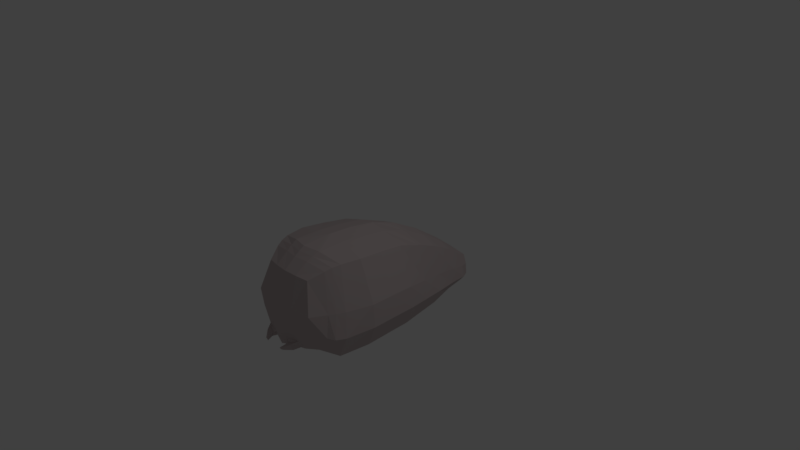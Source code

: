 # Source: maggot2s.blend  (saved by Blender 2.79.0; exported with 4.5.12 LTS)
import bpy
from mathutils import Matrix  # noqa: F401  (used for matrix-valued properties, if any)

bpy.ops.wm.read_factory_settings(use_empty=True)
scene = bpy.context.scene
scene.name = 'Scene'

# ---- collections
col_collection_1 = bpy.data.collections.new('Collection 1'); scene.collection.children.link(col_collection_1)

# ---- materials (node trees are filled in below, after node groups)
mat_black = bpy.data.materials.new('black')
mat_black.alpha_threshold = 0.0
mat_black.use_transparent_shadow = False
mat_black.diffuse_color = (0.1329, 0.1149, 0.1149, 1.0)
mat_black.specular_color = (0.2079, 0.1894, 0.1397)
mat_black.roughness = 0.5
mat_black.specular_intensity = 0.5105
mat_lyellow = bpy.data.materials.new('Lyellow')
mat_lyellow.alpha_threshold = 0.0
mat_lyellow.use_transparent_shadow = False
mat_lyellow.diffuse_color = (0.9258, 0.8242, 0.505, 1.0)
mat_lyellow.specular_color = (0.5137, 0.5277, 0.314)
mat_lyellow.roughness = 0.5
mat_lyellow.specular_intensity = 0.03158
mat_white_001 = bpy.data.materials.new('white.001')
mat_white_001.alpha_threshold = 0.0
mat_white_001.use_transparent_shadow = False
mat_white_001.diffuse_color = (0.5596, 0.4796, 0.4796, 1.0)
mat_white_001.specular_color = (0.2079, 0.1817, 0.1393)
mat_white_001.roughness = 0.5
mat_white_001.specular_intensity = 0.5105

# ---- material node trees

# ---- world
world_world = bpy.data.worlds.new('World'); scene.world = world_world
world_world.color = (0.05088, 0.05088, 0.05088)
world_world.use_sun_shadow = False
world_world.sun_shadow_jitter_overblur = 0.0
world_world.cycles.sampling_method = 'MANUAL'

# ---- cameras
cam_camera = bpy.data.cameras.new('Camera')
cam_camera.clip_end = 100.0
cam_camera.lens = 35.0
cam_camera.sensor_width = 32.0
cam_camera.sensor_height = 18.0
cam_camera.ortho_scale = 7.314
cam_camera.dof.focus_distance = 0.0
cam_camera.dof.aperture_fstop = 128.0

# ---- lights
light_lamp = bpy.data.lights.new('Lamp', 'POINT')
light_lamp.transmission_factor = 0.0
light_lamp.cutoff_distance = 30.0
light_lamp.energy = 100.0
light_lamp.shadow_buffer_clip_start = 1.001
light_lamp.shadow_soft_size = 0.1
light_lamp.shadow_maximum_resolution = 0.006
light_lamp.use_absolute_resolution = True

# ---- meshes
me_sphere_001 = bpy.data.meshes.new('Sphere.001')
me_sphere_001.from_pydata([(0.1223, 0.2714, 0.2688), (0.2018, 0.2651, 0.1709), (0.2269, 0.244, 0.01997), (0.1727, 0.2435, 0.3681), (0.2836, 0.2386, 0.2204), (0.3013, 0.2299, 0.02619), (0.4528, -0.1814, 1.188), (0.516, -0.1497, 1.236), (0.6825, -0.163, 0.6907), (0.6112, -0.171, 0.0605), (0.563, -0.106, 1.234), (0.7783, -0.106, 0.6907), (0.6787, -0.106, 0.07908), (0.5201, 0.006272, 1.146), (0.6358, 0.006272, 0.07144), (0.7177, 0.006272, 0.6429), (0.3743, 0.1286, 0.816), (0.4618, 0.0662, 0.9998), (0.4931, 0.1124, 0.04026), (0.5644, 0.05813, 0.05585), (0.5093, 0.1211, 0.4567), (0.6135, 0.06263, 0.5498), (0.5467, -0.05066, 1.197), (0.6617, -0.05066, 0.08059), (0.7542, -0.05066, 0.673), (0.3551, -0.2116, 1.097), (0.4741, -0.2281, 0.6907), (0.2838, -0.2314, 0.283), (0.5862, -0.1943, 0.6907), (0.3052, -0.2225, 0.198), (0.2504, -0.1805, 0.01014), (0.2177, -0.1639, 1.327), (0.1213, -0.2387, 0.2595), (0.1969, -0.2359, 0.6907), (0.1808, -0.2176, 1.109), (0.1509, -0.2302, 0.1678), (0.1898, -0.1899, 1.239), (0.2316, -0.2456, 0.2466), (0.2607, -0.2433, 0.1793), (0.1506, -0.2406, 0.2299), (0.1742, -0.2417, 0.1663), (0.1651, -0.2577, 0.1931), (0.1687, -0.2554, 0.1712), (0.1254, -0.2595, 0.1944), (0.132, -0.2573, 0.1681), (0.2504, 0.2589, 0.05094), (0.3396, 0.235, 0.08346), (0.7304, -0.1694, 0.3632), (0.8054, -0.106, 0.383), (0.7536, 0.006272, 0.3553), (0.5781, 0.1168, 0.2466), (0.6658, 0.06086, 0.3009), (0.7842, -0.05066, 0.3749), (0.4052, -0.2297, 0.4876), (0.6017, -0.2009, 0.392), (0.1687, -0.2399, 0.4806), (0.6343, -0.181, 0.6907), (0.4846, -0.167, 1.22), (0.4124, -0.1982, 0.1302), (0.1975, -0.2055, 0.06015), (0.2038, -0.1769, 1.283), (0.6783, -0.19, 0.3714), (0.2557, 0.1959, 0.5758), (0.3756, 0.1783, 0.04488), (0.3883, 0.1887, 0.3369), (0.436, 0.1835, 0.1571), (0.07276, 0.2447, 0.3997), (0.2209, -0.106, 1.323), (0.2191, 0.006272, 1.241), (0.1577, 0.1297, 0.9047), (0.1945, 0.06678, 1.103), (0.2303, -0.05066, 1.293), (0.1077, 0.1972, 0.6375), (0.1152, 0.2255, 0.01052), (0.2595, -0.106, 0.02125), (0.2431, 0.006242, 0.01829), (0.1885, 0.108, 0.007936), (0.2158, 0.0559, 0.01369), (0.253, -0.05068, 0.02237), (0.1436, 0.1736, 0.007094), (-0.1223, 0.2714, 0.2688), (-0.2018, 0.2651, 0.1709), (-0.2269, 0.244, 0.01997), (-0.1727, 0.2435, 0.3681), (-0.2836, 0.2386, 0.2204), (-0.3013, 0.2299, 0.02619), (-0.4528, -0.1814, 1.188), (-0.516, -0.1497, 1.236), (-0.6825, -0.163, 0.6907), (-0.6112, -0.171, 0.0605), (-0.563, -0.106, 1.234), (-0.7783, -0.106, 0.6907), (-0.6787, -0.106, 0.07908), (-0.5201, 0.006272, 1.146), (-0.6358, 0.006272, 0.07144), (-0.7177, 0.006272, 0.6429), (-0.3743, 0.1286, 0.816), (-0.4618, 0.0662, 0.9998), (-0.4931, 0.1124, 0.04026), (-0.5644, 0.05813, 0.05585), (-0.5093, 0.1211, 0.4567), (-0.6135, 0.06263, 0.5498), (-0.5467, -0.05066, 1.197), (-0.6617, -0.05066, 0.08059), (-0.7542, -0.05066, 0.673), (-0.3551, -0.2116, 1.097), (-0.4741, -0.2281, 0.6907), (-0.2838, -0.2314, 0.283), (-0.5862, -0.1943, 0.6907), (-0.3052, -0.2225, 0.198), (-0.2504, -0.1805, 0.01014), (-0.2177, -0.1639, 1.327), (-0.1213, -0.2387, 0.2595), (-0.1969, -0.2359, 0.6907), (-0.1808, -0.2176, 1.109), (-0.1509, -0.2302, 0.1678), (-0.1898, -0.1899, 1.239), (-0.2316, -0.2456, 0.2466), (-0.2607, -0.2433, 0.1793), (-0.1506, -0.2406, 0.2299), (-0.1742, -0.2417, 0.1663), (-0.1651, -0.2577, 0.1931), (-0.1687, -0.2554, 0.1712), (-0.1254, -0.2595, 0.1944), (-0.132, -0.2573, 0.1681), (-0.2504, 0.2589, 0.05094), (-0.3396, 0.235, 0.08346), (-0.7304, -0.1694, 0.3632), (-0.8054, -0.106, 0.383), (-0.7536, 0.006272, 0.3553), (-0.5781, 0.1168, 0.2466), (-0.6658, 0.06086, 0.3009), (-0.7842, -0.05066, 0.3749), (-0.4052, -0.2297, 0.4876), (-0.6017, -0.2009, 0.392), (-0.1687, -0.2399, 0.4806), (-0.6343, -0.181, 0.6907), (-0.4846, -0.167, 1.22), (-0.4124, -0.1982, 0.1302), (-0.1975, -0.2055, 0.06015), (-0.2038, -0.1769, 1.283), (-0.6783, -0.19, 0.3714), (-0.2557, 0.1959, 0.5758), (-0.3756, 0.1783, 0.04488), (-0.3883, 0.1887, 0.3369), (-0.436, 0.1835, 0.1571), (0.0, 0.2228, 0.01204), (0.0, 0.2795, 0.2246), (0.0, 0.2861, 0.1072), (0.0, 0.2516, 0.02588), (0.0, 0.2456, 0.4228), (0.0, -0.1061, -0.003322), (0.0, -0.1722, 1.34), (0.0, -0.1841, -0.0005551), (0.0, -0.106, 1.358), (0.0, 0.006224, -0.003401), (0.0, 0.006272, 1.281), (0.0, 0.1052, -0.0008599), (0.0, 0.05452, -0.001201), (0.0, 0.1306, 0.9404), (0.0, 0.0672, 1.15), (0.0, -0.0507, -0.002461), (0.0, -0.05066, 1.334), (0.0, -0.2206, 1.115), (0.0, -0.2414, 0.6907), (0.0, -0.2443, 0.2636), (0.0, -0.1949, 1.244), (0.0, -0.2391, 0.1425), (0.0, 0.2788, 0.03067), (0.0, -0.2445, 0.4757), (0.0, -0.1835, 1.296), (0.0, -0.2121, 0.0368), (0.0, 0.1707, -0.005081), (0.0, 0.1981, 0.6537), (-0.07276, 0.2447, 0.3997), (-0.2209, -0.106, 1.323), (-0.2191, 0.006272, 1.241), (-0.1577, 0.1297, 0.9047), (-0.1945, 0.06678, 1.103), (-0.2303, -0.05066, 1.293), (-0.1077, 0.1972, 0.6375), (-0.1152, 0.2255, 0.01052), (-0.2595, -0.106, 0.02125), (-0.2431, 0.006242, 0.01829), (-0.1885, 0.108, 0.007936), (-0.2158, 0.0559, 0.01369), (-0.253, -0.05068, 0.02237), (-0.1436, 0.1736, 0.007094)], [], [(146, 149, 2), (148, 147, 0, 1), (168, 148, 1, 45), (147, 150, 0), (146, 2, 5, 73), (1, 0, 3, 4), (45, 1, 4, 46), (0, 150, 66, 3), (60, 170, 166, 36), (28, 6, 25, 26), (8, 11, 10, 7), (47, 48, 11, 8), (52, 24, 11, 48), (78, 23, 12, 74), (71, 162, 154, 67), (24, 22, 10, 11), (21, 17, 13, 15), (70, 160, 156, 68), (77, 19, 14, 75), (51, 21, 15, 49), (65, 64, 20, 50), (50, 20, 21, 51), (79, 63, 18, 76), (76, 18, 19, 77), (72, 173, 159, 69), (69, 159, 160, 70), (64, 62, 16, 20), (20, 16, 17, 21), (15, 13, 22, 24), (68, 156, 162, 71), (75, 14, 23, 78), (49, 15, 24, 52), (33, 26, 25, 34), (55, 53, 26, 33), (54, 28, 26, 53), (59, 58, 29, 35), (36, 166, 163, 34), (32, 35, 40, 39), (61, 56, 28, 54), (56, 57, 6, 28), (167, 35, 32, 165), (6, 36, 34, 25), (171, 59, 35, 167), (169, 55, 33, 164), (164, 33, 34, 163), (57, 60, 36, 6), (37, 39, 43, 41), (29, 27, 37, 38), (35, 29, 38, 40), (27, 32, 39, 37), (44, 42, 41, 43), (39, 40, 44, 43), (38, 37, 41, 42), (40, 38, 42, 44), (165, 32, 55, 169), (58, 61, 54), (29, 54, 53, 27), (32, 27, 53, 55), (14, 49, 52, 23), (18, 50, 51, 19), (63, 65, 50, 18), (19, 51, 49, 14), (23, 52, 48, 12), (9, 12, 48, 47), (2, 45, 46, 5), (149, 168, 45, 2), (9, 47, 61, 58), (7, 31, 60, 57), (153, 30, 59, 171), (8, 7, 57, 56), (47, 8, 56, 61), (30, 9, 58, 59), (31, 152, 170, 60), (54, 29, 58), (5, 46, 65, 63), (4, 3, 62, 64), (66, 150, 173, 72), (73, 5, 63, 79), (46, 4, 64, 65), (3, 66, 72, 62), (13, 68, 71, 22), (16, 69, 70, 17), (62, 72, 69, 16), (17, 70, 68, 13), (22, 71, 67, 10), (146, 73, 79, 172), (155, 75, 78, 161), (157, 76, 77, 158), (172, 79, 76, 157), (158, 77, 75, 155), (161, 78, 74, 151), (30, 74, 12, 9), (74, 30, 153, 151), (31, 67, 154, 152), (7, 10, 67, 31), (146, 82, 149), (148, 81, 80, 147), (168, 125, 81, 148), (147, 80, 150), (146, 181, 85, 82), (81, 84, 83, 80), (125, 126, 84, 81), (80, 83, 174, 150), (140, 116, 166, 170), (108, 106, 105, 86), (88, 87, 90, 91), (127, 88, 91, 128), (132, 128, 91, 104), (186, 182, 92, 103), (179, 175, 154, 162), (104, 91, 90, 102), (101, 95, 93, 97), (178, 176, 156, 160), (185, 183, 94, 99), (131, 129, 95, 101), (145, 130, 100, 144), (130, 131, 101, 100), (187, 184, 98, 143), (184, 185, 99, 98), (180, 177, 159, 173), (177, 178, 160, 159), (144, 100, 96, 142), (100, 101, 97, 96), (95, 104, 102, 93), (176, 179, 162, 156), (183, 186, 103, 94), (129, 132, 104, 95), (113, 114, 105, 106), (135, 113, 106, 133), (134, 133, 106, 108), (139, 115, 109, 138), (116, 114, 163, 166), (112, 119, 120, 115), (141, 134, 108, 136), (136, 108, 86, 137), (167, 165, 112, 115), (86, 105, 114, 116), (171, 167, 115, 139), (169, 164, 113, 135), (164, 163, 114, 113), (137, 86, 116, 140), (117, 121, 123, 119), (109, 118, 117, 107), (115, 120, 118, 109), (107, 117, 119, 112), (124, 123, 121, 122), (119, 123, 124, 120), (118, 122, 121, 117), (120, 124, 122, 118), (165, 169, 135, 112), (138, 134, 141), (109, 107, 133, 134), (112, 135, 133, 107), (94, 103, 132, 129), (98, 99, 131, 130), (143, 98, 130, 145), (99, 94, 129, 131), (103, 92, 128, 132), (89, 127, 128, 92), (82, 85, 126, 125), (149, 82, 125, 168), (89, 138, 141, 127), (87, 137, 140, 111), (153, 171, 139, 110), (88, 136, 137, 87), (127, 141, 136, 88), (110, 139, 138, 89), (111, 140, 170, 152), (134, 138, 109), (85, 143, 145, 126), (84, 144, 142, 83), (174, 180, 173, 150), (181, 187, 143, 85), (126, 145, 144, 84), (83, 142, 180, 174), (93, 102, 179, 176), (96, 97, 178, 177), (142, 96, 177, 180), (97, 93, 176, 178), (102, 90, 175, 179), (146, 172, 187, 181), (155, 161, 186, 183), (157, 158, 185, 184), (172, 157, 184, 187), (158, 155, 183, 185), (161, 151, 182, 186), (110, 89, 92, 182), (182, 151, 153, 110), (111, 152, 154, 175), (87, 111, 175, 90)])
me_sphere_001.polygons.foreach_set('material_index', [2, 2, 2, 2, 2, 2, 2, 2, 2, 2, 2, 2, 2, 2, 2, 2, 2, 2, 2, 2, 2, 2, 2, 2, 2, 2, 2, 2, 2, 2, 2, 2, 2, 2, 2, 2, 2, 2, 2, 2, 2, 2, 2, 2, 2, 2, 2, 2, 2, 2, 2, 2, 2, 2, 2, 2, 2, 2, 2, 2, 2, 2, 2, 2, 2, 2, 2, 2, 2, 2, 2, 2, 2, 2, 2, 2, 2, 2, 2, 2, 2, 2, 2, 2, 2, 2, 2, 2, 2, 2, 2, 2, 2, 2, 2, 2, 2, 2, 2, 2, 2, 2, 2, 2, 2, 2, 2, 2, 2, 2, 2, 2, 2, 2, 2, 2, 2, 2, 2, 2, 2, 2, 2, 2, 2, 2, 2, 2, 2, 2, 2, 2, 2, 2, 2, 2, 2, 2, 2, 2, 2, 2, 2, 2, 2, 2, 2, 2, 2, 2, 2, 2, 2, 2, 2, 2, 2, 2, 2, 2, 2, 2, 2, 2, 2, 2, 2, 2, 2, 2, 2, 2, 2, 2, 2, 2, 2, 2, 2, 2, 2, 2, 2, 2, 2, 2, 2, 2, 2, 2])
_ca = me_sphere_001.color_attributes.new('Col', 'BYTE_COLOR', 'CORNER')
_ca.data.foreach_set('color', [1.0, 1.0, 1.0, 1.0, 1.0, 1.0, 1.0, 1.0, 1.0, 1.0, 1.0, 1.0, 1.0, 1.0, 1.0, 1.0, 1.0, 1.0, 1.0, 1.0, 1.0, 1.0, 1.0, 1.0, 1.0, 1.0, 1.0, 1.0, 1.0, 1.0, 1.0, 1.0, 1.0, 1.0, 1.0, 1.0, 1.0, 1.0, 1.0, 1.0, 1.0, 1.0, 1.0, 1.0, 1.0, 1.0, 1.0, 1.0, 1.0, 1.0, 1.0, 1.0, 1.0, 1.0, 1.0, 1.0, 1.0, 1.0, 1.0, 1.0, 1.0, 1.0, 1.0, 1.0, 1.0, 1.0, 1.0, 1.0, 1.0, 1.0, 1.0, 1.0, 1.0, 1.0, 1.0, 1.0, 1.0, 1.0, 1.0, 1.0, 1.0, 1.0, 1.0, 1.0, 1.0, 1.0, 1.0, 1.0, 1.0, 1.0, 1.0, 1.0, 1.0, 1.0, 1.0, 1.0, 1.0, 1.0, 1.0, 1.0, 1.0, 1.0, 1.0, 1.0, 1.0, 1.0, 1.0, 1.0, 1.0, 1.0, 1.0, 1.0, 1.0, 1.0, 1.0, 1.0, 1.0, 1.0, 1.0, 1.0, 1.0, 1.0, 1.0, 1.0, 1.0, 1.0, 1.0, 1.0, 1.0, 1.0, 1.0, 1.0, 1.0, 1.0, 1.0, 1.0, 1.0, 1.0, 1.0, 1.0, 1.0, 1.0, 1.0, 1.0, 1.0, 1.0, 1.0, 1.0, 1.0, 1.0, 1.0, 1.0, 1.0, 1.0, 1.0, 1.0, 1.0, 1.0, 1.0, 1.0, 1.0, 1.0, 1.0, 1.0, 1.0, 1.0, 1.0, 1.0, 1.0, 1.0, 1.0, 1.0, 1.0, 1.0, 1.0, 1.0, 1.0, 1.0, 1.0, 1.0, 1.0, 1.0, 1.0, 1.0, 1.0, 1.0, 1.0, 1.0, 1.0, 1.0, 1.0, 1.0, 1.0, 1.0, 1.0, 1.0, 1.0, 1.0, 1.0, 1.0, 1.0, 1.0, 1.0, 1.0, 1.0, 1.0, 1.0, 1.0, 1.0, 1.0, 1.0, 1.0, 1.0, 1.0, 1.0, 1.0, 1.0, 1.0, 1.0, 1.0, 1.0, 1.0, 1.0, 1.0, 1.0, 1.0, 1.0, 1.0, 1.0, 1.0, 1.0, 1.0, 1.0, 1.0, 1.0, 1.0, 1.0, 1.0, 1.0, 1.0, 1.0, 1.0, 1.0, 1.0, 1.0, 1.0, 1.0, 1.0, 1.0, 1.0, 1.0, 1.0, 1.0, 1.0, 1.0, 1.0, 1.0, 1.0, 1.0, 1.0, 1.0, 1.0, 1.0, 1.0, 1.0, 1.0, 1.0, 1.0, 1.0, 1.0, 1.0, 1.0, 1.0, 1.0, 1.0, 1.0, 1.0, 1.0, 1.0, 1.0, 1.0, 1.0, 1.0, 1.0, 1.0, 1.0, 1.0, 1.0, 1.0, 1.0, 1.0, 1.0, 1.0, 1.0, 1.0, 1.0, 1.0, 1.0, 1.0, 1.0, 1.0, 1.0, 1.0, 1.0, 1.0, 1.0, 1.0, 1.0, 1.0, 1.0, 1.0, 1.0, 1.0, 1.0, 1.0, 1.0, 1.0, 1.0, 1.0, 1.0, 1.0, 1.0, 1.0, 1.0, 1.0, 1.0, 1.0, 1.0, 1.0, 1.0, 1.0, 1.0, 1.0, 1.0, 1.0, 1.0, 1.0, 1.0, 1.0, 1.0, 1.0, 1.0, 1.0, 1.0, 1.0, 1.0, 1.0, 1.0, 1.0, 1.0, 1.0, 1.0, 1.0, 1.0, 1.0, 1.0, 1.0, 1.0, 1.0, 1.0, 1.0, 1.0, 1.0, 1.0, 1.0, 1.0, 1.0, 1.0, 1.0, 1.0, 1.0, 1.0, 1.0, 1.0, 1.0, 1.0, 1.0, 1.0, 1.0, 1.0, 1.0, 1.0, 1.0, 1.0, 1.0, 1.0, 1.0, 1.0, 1.0, 1.0, 1.0, 1.0, 1.0, 1.0, 1.0, 1.0, 1.0, 1.0, 1.0, 1.0, 1.0, 1.0, 1.0, 1.0, 1.0, 1.0, 1.0, 1.0, 1.0, 1.0, 1.0, 1.0, 1.0, 1.0, 1.0, 1.0, 1.0, 1.0, 1.0, 1.0, 1.0, 1.0, 1.0, 1.0, 1.0, 1.0, 1.0, 1.0, 1.0, 1.0, 1.0, 1.0, 1.0, 1.0, 1.0, 1.0, 1.0, 1.0, 1.0, 1.0, 1.0, 1.0, 1.0, 1.0, 1.0, 1.0, 1.0, 1.0, 1.0, 1.0, 1.0, 1.0, 1.0, 1.0, 1.0, 1.0, 1.0, 1.0, 1.0, 1.0, 1.0, 1.0, 1.0, 1.0, 1.0, 1.0, 1.0, 1.0, 1.0, 1.0, 1.0, 1.0, 1.0, 1.0, 1.0, 1.0, 1.0, 1.0, 1.0, 1.0, 1.0, 1.0, 1.0, 1.0, 1.0, 1.0, 1.0, 1.0, 1.0, 1.0, 1.0, 1.0, 1.0, 1.0, 1.0, 1.0, 1.0, 1.0, 1.0, 1.0, 1.0, 1.0, 1.0, 1.0, 1.0, 1.0, 1.0, 1.0, 1.0, 1.0, 1.0, 1.0, 1.0, 1.0, 1.0, 1.0, 1.0, 1.0, 1.0, 1.0, 1.0, 1.0, 1.0, 1.0, 1.0, 1.0, 1.0, 1.0, 1.0, 1.0, 1.0, 1.0, 1.0, 1.0, 1.0, 1.0, 1.0, 1.0, 1.0, 1.0, 1.0, 1.0, 1.0, 1.0, 1.0, 1.0, 1.0, 1.0, 1.0, 1.0, 1.0, 1.0, 1.0, 1.0, 1.0, 1.0, 1.0, 1.0, 1.0, 1.0, 1.0, 1.0, 1.0, 1.0, 1.0, 1.0, 1.0, 1.0, 1.0, 1.0, 1.0, 1.0, 1.0, 1.0, 1.0, 1.0, 1.0, 1.0, 1.0, 1.0, 1.0, 1.0, 1.0, 1.0, 1.0, 1.0, 1.0, 1.0, 1.0, 1.0, 1.0, 1.0, 1.0, 1.0, 1.0, 1.0, 1.0, 1.0, 1.0, 1.0, 1.0, 1.0, 1.0, 1.0, 1.0, 1.0, 1.0, 1.0, 1.0, 1.0, 1.0, 1.0, 1.0, 1.0, 1.0, 1.0, 1.0, 1.0, 1.0, 1.0, 1.0, 1.0, 1.0, 1.0, 1.0, 1.0, 1.0, 1.0, 1.0, 1.0, 1.0, 1.0, 1.0, 1.0, 1.0, 1.0, 1.0, 1.0, 1.0, 1.0, 1.0, 1.0, 1.0, 1.0, 1.0, 1.0, 1.0, 1.0, 1.0, 1.0, 1.0, 1.0, 1.0, 1.0, 1.0, 1.0, 1.0, 1.0, 1.0, 1.0, 1.0, 1.0, 1.0, 1.0, 1.0, 1.0, 1.0, 1.0, 1.0, 1.0, 1.0, 1.0, 1.0, 1.0, 1.0, 1.0, 1.0, 1.0, 1.0, 1.0, 1.0, 1.0, 1.0, 1.0, 1.0, 1.0, 1.0, 1.0, 1.0, 1.0, 1.0, 1.0, 1.0, 1.0, 1.0, 1.0, 1.0, 1.0, 1.0, 1.0, 1.0, 1.0, 1.0, 1.0, 1.0, 1.0, 1.0, 1.0, 1.0, 1.0, 1.0, 1.0, 1.0, 1.0, 1.0, 1.0, 1.0, 1.0, 1.0, 1.0, 1.0, 1.0, 1.0, 1.0, 1.0, 1.0, 1.0, 1.0, 1.0, 1.0, 1.0, 1.0, 1.0, 1.0, 1.0, 1.0, 1.0, 1.0, 1.0, 1.0, 1.0, 1.0, 1.0, 1.0, 1.0, 1.0, 1.0, 1.0, 1.0, 1.0, 1.0, 1.0, 1.0, 1.0, 1.0, 1.0, 1.0, 1.0, 1.0, 1.0, 1.0, 1.0, 1.0, 1.0, 1.0, 1.0, 1.0, 1.0, 1.0, 1.0, 1.0, 1.0, 1.0, 1.0, 1.0, 1.0, 1.0, 1.0, 1.0, 1.0, 1.0, 1.0, 1.0, 1.0, 1.0, 1.0, 1.0, 1.0, 1.0, 1.0, 1.0, 1.0, 1.0, 1.0, 1.0, 1.0, 1.0, 1.0, 1.0, 1.0, 1.0, 1.0, 1.0, 1.0, 1.0, 1.0, 1.0, 1.0, 1.0, 1.0, 1.0, 1.0, 1.0, 1.0, 1.0, 1.0, 1.0, 1.0, 1.0, 1.0, 1.0, 1.0, 1.0, 1.0, 1.0, 1.0, 1.0, 1.0, 1.0, 1.0, 1.0, 1.0, 1.0, 1.0, 1.0, 1.0, 1.0, 1.0, 1.0, 1.0, 1.0, 1.0, 1.0, 1.0, 1.0, 1.0, 1.0, 1.0, 1.0, 1.0, 1.0, 1.0, 1.0, 1.0, 1.0, 1.0, 1.0, 1.0, 1.0, 1.0, 1.0, 1.0, 1.0, 1.0, 1.0, 1.0, 1.0, 1.0, 1.0, 1.0, 1.0, 1.0, 1.0, 1.0, 1.0, 1.0, 1.0, 1.0, 1.0, 1.0, 1.0, 1.0, 1.0, 1.0, 1.0, 1.0, 1.0, 1.0, 1.0, 1.0, 1.0, 1.0, 1.0, 1.0, 1.0, 1.0, 1.0, 1.0, 1.0, 1.0, 1.0, 1.0, 1.0, 1.0, 1.0, 1.0, 1.0, 1.0, 1.0, 1.0, 1.0, 1.0, 1.0, 1.0, 1.0, 1.0, 1.0, 1.0, 1.0, 1.0, 1.0, 1.0, 1.0, 1.0, 1.0, 1.0, 1.0, 1.0, 1.0, 1.0, 1.0, 1.0, 1.0, 1.0, 1.0, 1.0, 1.0, 1.0, 1.0, 1.0, 1.0, 1.0, 1.0, 1.0, 1.0, 1.0, 1.0, 1.0, 1.0, 1.0, 1.0, 1.0, 1.0, 1.0, 1.0, 1.0, 1.0, 1.0, 1.0, 1.0, 1.0, 1.0, 1.0, 1.0, 1.0, 1.0, 1.0, 1.0, 1.0, 1.0, 1.0, 1.0, 1.0, 1.0, 1.0, 1.0, 1.0, 1.0, 1.0, 1.0, 1.0, 1.0, 1.0, 1.0, 1.0, 1.0, 1.0, 1.0, 1.0, 1.0, 1.0, 1.0, 1.0, 1.0, 1.0, 1.0, 1.0, 1.0, 1.0, 1.0, 1.0, 1.0, 1.0, 1.0, 1.0, 1.0, 1.0, 1.0, 1.0, 1.0, 1.0, 1.0, 1.0, 1.0, 1.0, 1.0, 1.0, 1.0, 1.0, 1.0, 1.0, 1.0, 1.0, 1.0, 1.0, 1.0, 1.0, 1.0, 1.0, 1.0, 1.0, 1.0, 1.0, 1.0, 1.0, 1.0, 1.0, 1.0, 1.0, 1.0, 1.0, 1.0, 1.0, 1.0, 1.0, 1.0, 1.0, 1.0, 1.0, 1.0, 1.0, 1.0, 1.0, 1.0, 1.0, 1.0, 1.0, 1.0, 1.0, 1.0, 1.0, 1.0, 1.0, 1.0, 1.0, 1.0, 1.0, 1.0, 1.0, 1.0, 1.0, 1.0, 1.0, 1.0, 1.0, 1.0, 1.0, 1.0, 1.0, 1.0, 1.0, 1.0, 1.0, 1.0, 1.0, 1.0, 1.0, 1.0, 1.0, 1.0, 1.0, 1.0, 1.0, 1.0, 1.0, 1.0, 1.0, 1.0, 1.0, 1.0, 1.0, 1.0, 1.0, 1.0, 1.0, 1.0, 1.0, 1.0, 1.0, 1.0, 1.0, 1.0, 1.0, 1.0, 1.0, 1.0, 1.0, 1.0, 1.0, 1.0, 1.0, 1.0, 1.0, 1.0, 1.0, 1.0, 1.0, 1.0, 1.0, 1.0, 1.0, 1.0, 1.0, 1.0, 1.0, 1.0, 1.0, 1.0, 1.0, 1.0, 1.0, 1.0, 1.0, 1.0, 1.0, 1.0, 1.0, 1.0, 1.0, 1.0, 1.0, 1.0, 1.0, 1.0, 1.0, 1.0, 1.0, 1.0, 1.0, 1.0, 1.0, 1.0, 1.0, 1.0, 1.0, 1.0, 1.0, 1.0, 1.0, 1.0, 1.0, 1.0, 1.0, 1.0, 1.0, 1.0, 1.0, 1.0, 1.0, 1.0, 1.0, 1.0, 1.0, 1.0, 1.0, 1.0, 1.0, 1.0, 1.0, 1.0, 1.0, 1.0, 1.0, 1.0, 1.0, 1.0, 1.0, 1.0, 1.0, 1.0, 1.0, 1.0, 1.0, 1.0, 1.0, 1.0, 1.0, 1.0, 1.0, 1.0, 1.0, 1.0, 1.0, 1.0, 1.0, 1.0, 1.0, 1.0, 1.0, 1.0, 1.0, 1.0, 1.0, 1.0, 1.0, 1.0, 1.0, 1.0, 1.0, 1.0, 1.0, 1.0, 1.0, 1.0, 1.0, 1.0, 1.0, 1.0, 1.0, 1.0, 1.0, 1.0, 1.0, 1.0, 1.0, 1.0, 1.0, 1.0, 1.0, 1.0, 1.0, 1.0, 1.0, 1.0, 1.0, 1.0, 1.0, 1.0, 1.0, 1.0, 1.0, 1.0, 1.0, 1.0, 1.0, 1.0, 1.0, 1.0, 1.0, 1.0, 1.0, 1.0, 1.0, 1.0, 1.0, 1.0, 1.0, 1.0, 1.0, 1.0, 1.0, 1.0, 1.0, 1.0, 1.0, 1.0, 1.0, 1.0, 1.0, 1.0, 1.0, 1.0, 1.0, 1.0, 1.0, 1.0, 1.0, 1.0, 1.0, 1.0, 1.0, 1.0, 1.0, 1.0, 1.0, 1.0, 1.0, 1.0, 1.0, 1.0, 1.0, 1.0, 1.0, 1.0, 1.0, 1.0, 1.0, 1.0, 1.0, 1.0, 1.0, 1.0, 1.0, 1.0, 1.0, 1.0, 1.0, 1.0, 1.0, 1.0, 1.0, 1.0, 1.0, 1.0, 1.0, 1.0, 1.0, 1.0, 1.0, 1.0, 1.0, 1.0, 1.0, 1.0, 1.0, 1.0, 1.0, 1.0, 1.0, 1.0, 1.0, 1.0, 1.0, 1.0, 1.0, 1.0, 1.0, 1.0, 1.0, 1.0, 1.0, 1.0, 1.0, 1.0, 1.0, 1.0, 1.0, 1.0, 1.0, 1.0, 1.0, 1.0, 1.0, 1.0, 1.0, 1.0, 1.0, 1.0, 1.0, 1.0, 1.0, 1.0, 1.0, 1.0, 1.0, 1.0, 1.0, 1.0, 1.0, 1.0, 1.0, 1.0, 1.0, 1.0, 1.0, 1.0, 1.0, 1.0, 1.0, 1.0, 1.0, 1.0, 1.0, 1.0, 1.0, 1.0, 1.0, 1.0, 1.0, 1.0, 1.0, 1.0, 1.0, 1.0, 1.0, 1.0, 1.0, 1.0, 1.0, 1.0, 1.0, 1.0, 1.0, 1.0, 1.0, 1.0, 1.0, 1.0, 1.0, 1.0, 1.0, 1.0, 1.0, 1.0, 1.0, 1.0, 1.0, 1.0, 1.0, 1.0, 1.0, 1.0, 1.0, 1.0, 1.0, 1.0, 1.0, 1.0, 1.0, 1.0, 1.0, 1.0, 1.0, 1.0, 1.0, 1.0, 1.0, 1.0, 1.0, 1.0, 1.0, 1.0, 1.0, 1.0, 1.0, 1.0, 1.0, 1.0, 1.0, 1.0, 1.0, 1.0, 1.0, 1.0, 1.0, 1.0, 1.0, 1.0, 1.0, 1.0, 1.0, 1.0, 1.0, 1.0, 1.0, 1.0, 1.0, 1.0, 1.0, 1.0, 1.0, 1.0, 1.0, 1.0, 1.0, 1.0, 1.0, 1.0, 1.0, 1.0, 1.0, 1.0, 1.0, 1.0, 1.0, 1.0, 1.0, 1.0, 1.0, 1.0, 1.0, 1.0, 1.0, 1.0, 1.0, 1.0, 1.0, 1.0, 1.0, 1.0, 1.0, 1.0, 1.0, 1.0, 1.0, 1.0, 1.0, 1.0, 1.0, 1.0, 1.0, 1.0, 1.0, 1.0, 1.0, 1.0, 1.0, 1.0, 1.0, 1.0, 1.0, 1.0, 1.0, 1.0, 1.0, 1.0, 1.0, 1.0, 1.0, 1.0, 1.0, 1.0, 1.0, 1.0, 1.0, 1.0, 1.0, 1.0, 1.0, 1.0, 1.0, 1.0, 1.0, 1.0, 1.0, 1.0, 1.0, 1.0, 1.0, 1.0, 1.0, 1.0, 1.0, 1.0, 1.0, 1.0, 1.0, 1.0, 1.0, 1.0, 1.0, 1.0, 1.0, 1.0, 1.0, 1.0, 1.0, 1.0, 1.0, 1.0, 1.0, 1.0, 1.0, 1.0, 1.0, 1.0, 1.0, 1.0, 1.0, 1.0, 1.0, 1.0, 1.0, 1.0, 1.0, 1.0, 1.0, 1.0, 1.0, 1.0, 1.0, 1.0, 1.0, 1.0, 1.0, 1.0, 1.0, 1.0, 1.0, 1.0, 1.0, 1.0, 1.0, 1.0, 1.0, 1.0, 1.0, 1.0, 1.0, 1.0, 1.0, 1.0, 1.0, 1.0, 1.0, 1.0, 1.0, 1.0, 1.0, 1.0, 1.0, 1.0, 1.0, 1.0, 1.0, 1.0, 1.0, 1.0, 1.0, 1.0, 1.0, 1.0, 1.0, 1.0, 1.0, 1.0, 1.0, 1.0, 1.0, 1.0, 1.0, 1.0, 1.0, 1.0, 1.0, 1.0, 1.0, 1.0, 1.0, 1.0, 1.0, 1.0, 1.0, 1.0, 1.0, 1.0, 1.0, 1.0, 1.0, 1.0, 1.0, 1.0, 1.0, 1.0, 1.0, 1.0, 1.0, 1.0, 1.0, 1.0, 1.0, 1.0, 1.0, 1.0, 1.0, 1.0, 1.0, 1.0, 1.0, 1.0, 1.0, 1.0, 1.0, 1.0, 1.0, 1.0, 1.0, 1.0, 1.0, 1.0, 1.0, 1.0, 1.0, 1.0, 1.0, 1.0, 1.0, 1.0, 1.0, 1.0, 1.0, 1.0, 1.0, 1.0, 1.0, 1.0, 1.0, 1.0, 1.0, 1.0, 1.0, 1.0, 1.0, 1.0, 1.0, 1.0, 1.0, 1.0, 1.0, 1.0, 1.0, 1.0, 1.0, 1.0, 1.0, 1.0, 1.0, 1.0, 1.0, 1.0, 1.0, 1.0, 1.0, 1.0, 1.0, 1.0, 1.0, 1.0, 1.0, 1.0, 1.0, 1.0, 1.0, 1.0, 1.0, 1.0, 1.0, 1.0, 1.0, 1.0, 1.0, 1.0, 1.0, 1.0, 1.0, 1.0, 1.0, 1.0, 1.0, 1.0, 1.0, 1.0, 1.0, 1.0, 1.0, 1.0, 1.0, 1.0, 1.0, 1.0, 1.0, 1.0, 1.0, 1.0, 1.0, 1.0, 1.0, 1.0, 1.0, 1.0, 1.0, 1.0, 1.0, 1.0, 1.0, 1.0, 1.0, 1.0, 1.0, 1.0, 1.0, 1.0, 1.0, 1.0, 1.0, 1.0, 1.0, 1.0, 1.0, 1.0, 1.0, 1.0, 1.0, 1.0, 1.0, 1.0, 1.0, 1.0, 1.0, 1.0, 1.0, 1.0, 1.0, 1.0, 1.0, 1.0, 1.0, 1.0, 1.0, 1.0, 1.0, 1.0, 1.0, 1.0, 1.0, 1.0, 1.0, 1.0, 1.0, 1.0, 1.0, 1.0, 1.0, 1.0, 1.0, 1.0, 1.0, 1.0, 1.0, 1.0, 1.0, 1.0, 1.0, 1.0, 1.0, 1.0, 1.0, 1.0, 1.0, 1.0, 1.0, 1.0, 1.0, 1.0, 1.0, 1.0, 1.0, 1.0, 1.0, 1.0, 1.0, 1.0, 1.0, 1.0, 1.0, 1.0, 1.0, 1.0, 1.0, 1.0, 1.0, 1.0, 1.0, 1.0, 1.0, 1.0, 1.0, 1.0, 1.0, 1.0, 1.0, 1.0, 1.0, 1.0, 1.0, 1.0, 1.0, 1.0, 1.0, 1.0, 1.0, 1.0, 1.0, 1.0, 1.0, 1.0, 1.0, 1.0, 1.0, 1.0, 1.0, 1.0, 1.0, 1.0, 1.0, 1.0, 1.0, 1.0, 1.0, 1.0, 1.0, 1.0, 1.0, 1.0, 1.0, 1.0, 1.0, 1.0, 1.0, 1.0, 1.0, 1.0, 1.0, 1.0, 1.0, 1.0, 1.0, 1.0, 1.0, 1.0, 1.0, 1.0, 1.0, 1.0, 1.0, 1.0, 1.0, 1.0, 1.0, 1.0, 1.0, 1.0, 1.0, 1.0, 1.0, 1.0, 1.0, 1.0, 1.0, 1.0, 1.0, 1.0, 1.0, 1.0, 1.0, 1.0, 1.0, 1.0, 1.0, 1.0, 1.0, 1.0, 1.0, 1.0, 1.0, 1.0, 1.0, 1.0, 1.0, 1.0, 1.0, 1.0, 1.0, 1.0, 1.0, 1.0, 1.0, 1.0, 1.0, 1.0, 1.0, 1.0, 1.0, 1.0, 1.0, 1.0, 1.0, 1.0, 1.0, 1.0, 1.0, 1.0, 1.0, 1.0, 1.0, 1.0, 1.0, 1.0, 1.0, 1.0, 1.0, 1.0, 1.0, 1.0, 1.0, 1.0, 1.0, 1.0, 1.0, 1.0, 1.0, 1.0, 1.0, 1.0, 1.0, 1.0, 1.0, 1.0, 1.0, 1.0, 1.0, 1.0, 1.0, 1.0, 1.0, 1.0, 1.0, 1.0, 1.0, 1.0, 1.0, 1.0, 1.0, 1.0, 1.0, 1.0, 1.0, 1.0, 1.0, 1.0, 1.0, 1.0, 1.0, 1.0, 1.0, 1.0, 1.0, 1.0, 1.0, 1.0, 1.0, 1.0, 1.0, 1.0, 1.0, 1.0, 1.0, 1.0, 1.0, 1.0, 1.0, 1.0, 1.0, 1.0, 1.0, 1.0, 1.0, 1.0, 1.0, 1.0, 1.0, 1.0, 1.0, 1.0, 1.0, 1.0, 1.0, 1.0, 1.0, 1.0, 1.0, 1.0, 1.0, 1.0, 1.0, 1.0, 1.0, 1.0, 1.0, 1.0, 1.0, 1.0, 1.0, 1.0, 1.0, 1.0, 1.0, 1.0, 1.0, 1.0, 1.0, 1.0, 1.0, 1.0, 1.0, 1.0, 1.0, 1.0, 1.0, 1.0, 1.0, 1.0, 1.0, 1.0, 1.0, 1.0, 1.0, 1.0, 1.0, 1.0, 1.0, 1.0, 1.0, 1.0, 1.0, 1.0, 1.0, 1.0, 1.0, 1.0, 1.0, 1.0, 1.0, 1.0, 1.0, 1.0, 1.0, 1.0, 1.0, 1.0, 1.0, 1.0, 1.0, 1.0, 1.0, 1.0, 1.0, 1.0, 1.0, 1.0, 1.0, 1.0, 1.0, 1.0, 1.0, 1.0, 1.0, 1.0, 1.0, 1.0, 1.0, 1.0, 1.0, 1.0, 1.0, 1.0, 1.0, 1.0, 1.0, 1.0, 1.0, 1.0, 1.0, 1.0, 1.0, 1.0, 1.0, 1.0, 1.0, 1.0, 1.0, 1.0, 1.0, 1.0, 1.0, 1.0, 1.0, 1.0, 1.0, 1.0, 1.0, 1.0, 1.0, 1.0, 1.0, 1.0, 1.0, 1.0, 1.0, 1.0, 1.0, 1.0, 1.0, 1.0, 1.0, 1.0, 1.0, 1.0, 1.0, 1.0, 1.0, 1.0, 1.0, 1.0, 1.0, 1.0, 1.0, 1.0, 1.0, 1.0, 1.0, 1.0, 1.0, 1.0, 1.0, 1.0, 1.0, 1.0, 1.0, 1.0, 1.0, 1.0, 1.0, 1.0, 1.0, 1.0, 1.0, 1.0, 1.0, 1.0, 1.0, 1.0, 1.0, 1.0, 1.0, 1.0, 1.0, 1.0, 1.0, 1.0, 1.0, 1.0, 1.0, 1.0, 1.0, 1.0, 1.0, 1.0, 1.0, 1.0, 1.0, 1.0, 1.0, 1.0, 1.0, 1.0, 1.0, 1.0, 1.0, 1.0, 1.0, 1.0, 1.0, 1.0, 1.0, 1.0, 1.0, 1.0, 1.0, 1.0, 1.0, 1.0, 1.0, 1.0, 1.0, 1.0, 1.0, 1.0, 1.0, 1.0, 1.0, 1.0, 1.0, 1.0, 1.0, 1.0, 1.0, 1.0, 1.0, 1.0, 1.0, 1.0, 1.0, 1.0, 1.0, 1.0, 1.0, 1.0, 1.0, 1.0, 1.0, 1.0, 1.0, 1.0, 1.0, 1.0, 1.0, 1.0, 1.0, 1.0, 1.0, 1.0, 1.0, 1.0, 1.0, 1.0, 1.0, 1.0, 1.0, 1.0, 1.0, 1.0, 1.0, 1.0, 1.0, 1.0, 1.0, 1.0, 1.0, 1.0, 1.0, 1.0, 1.0, 1.0, 1.0, 1.0, 1.0, 1.0, 1.0, 1.0, 1.0, 1.0, 1.0, 1.0, 1.0, 1.0, 1.0, 1.0, 1.0, 1.0, 1.0, 1.0, 1.0, 1.0, 1.0, 1.0, 1.0, 1.0, 1.0, 1.0, 1.0, 1.0, 1.0, 1.0, 1.0, 1.0, 1.0, 1.0, 1.0, 1.0, 1.0, 1.0, 1.0, 1.0, 1.0, 1.0, 1.0, 1.0, 1.0, 1.0, 1.0, 1.0, 1.0, 1.0, 1.0, 1.0, 1.0, 1.0, 1.0, 1.0, 1.0, 1.0, 1.0, 1.0, 1.0, 1.0, 1.0, 1.0, 1.0, 1.0, 1.0, 1.0, 1.0, 1.0, 1.0, 1.0, 1.0, 1.0, 1.0, 1.0, 1.0, 1.0, 1.0, 1.0, 1.0, 1.0, 1.0, 1.0, 1.0, 1.0, 1.0, 1.0, 1.0, 1.0, 1.0, 1.0, 1.0, 1.0, 1.0, 1.0, 1.0, 1.0, 1.0, 1.0, 1.0, 1.0, 1.0, 1.0, 1.0, 1.0, 1.0, 1.0, 1.0, 1.0, 1.0, 1.0, 1.0, 1.0, 1.0, 1.0, 1.0, 1.0, 1.0, 1.0, 1.0, 1.0, 1.0, 1.0, 1.0, 1.0, 1.0, 1.0, 1.0, 1.0, 1.0, 1.0, 1.0, 1.0, 1.0, 1.0, 1.0, 1.0, 1.0, 1.0, 1.0, 1.0, 1.0, 1.0, 1.0, 1.0, 1.0, 1.0, 1.0, 1.0, 1.0, 1.0, 1.0, 1.0, 1.0, 1.0, 1.0, 1.0, 1.0, 1.0, 1.0, 1.0, 1.0, 1.0, 1.0, 1.0, 1.0, 1.0, 1.0, 1.0, 1.0, 1.0, 1.0, 1.0, 1.0, 1.0, 1.0, 1.0, 1.0, 1.0, 1.0, 1.0, 1.0, 1.0, 1.0, 1.0, 1.0, 1.0, 1.0, 1.0, 1.0, 1.0, 1.0, 1.0, 1.0, 1.0, 1.0, 1.0, 1.0, 1.0, 1.0, 1.0, 1.0, 1.0, 1.0, 1.0, 1.0, 1.0, 1.0, 1.0, 1.0, 1.0, 1.0, 1.0, 1.0, 1.0, 1.0, 1.0, 1.0, 1.0, 1.0, 1.0, 1.0, 1.0, 1.0, 1.0, 1.0, 1.0, 1.0, 1.0, 1.0, 1.0, 1.0, 1.0, 1.0, 1.0, 1.0, 1.0, 1.0, 1.0, 1.0, 1.0, 1.0, 1.0, 1.0, 1.0, 1.0, 1.0, 1.0, 1.0, 1.0, 1.0, 1.0, 1.0, 1.0, 1.0, 1.0, 1.0, 1.0, 1.0, 1.0, 1.0, 1.0, 1.0, 1.0, 1.0, 1.0, 1.0, 1.0, 1.0, 1.0, 1.0, 1.0, 1.0, 1.0, 1.0, 1.0, 1.0, 1.0, 1.0, 1.0, 1.0, 1.0, 1.0, 1.0, 1.0, 1.0, 1.0, 1.0, 1.0, 1.0, 1.0, 1.0, 1.0, 1.0, 1.0, 1.0, 1.0, 1.0, 1.0, 1.0, 1.0, 1.0, 1.0, 1.0, 1.0, 1.0, 1.0, 1.0, 1.0, 1.0, 1.0, 1.0, 1.0, 1.0, 1.0, 1.0, 1.0, 1.0, 1.0, 1.0, 1.0, 1.0, 1.0, 1.0, 1.0, 1.0, 1.0, 1.0, 1.0, 1.0, 1.0, 1.0, 1.0, 1.0, 1.0, 1.0, 1.0, 1.0, 1.0, 1.0, 1.0, 1.0, 1.0, 1.0, 1.0, 1.0, 1.0, 1.0, 1.0, 1.0, 1.0, 1.0, 1.0, 1.0, 1.0, 1.0, 1.0, 1.0, 1.0, 1.0, 1.0, 1.0, 1.0, 1.0, 1.0, 1.0, 1.0, 1.0, 1.0, 1.0, 1.0, 1.0, 1.0, 1.0, 1.0, 1.0, 1.0, 1.0, 1.0, 1.0, 1.0, 1.0, 1.0, 1.0, 1.0, 1.0, 1.0, 1.0, 1.0, 1.0, 1.0, 1.0, 1.0, 1.0, 1.0, 1.0, 1.0, 1.0, 1.0, 1.0, 1.0, 1.0, 1.0, 1.0, 1.0, 1.0, 1.0, 1.0, 1.0, 1.0, 1.0, 1.0, 1.0, 1.0, 1.0, 1.0, 1.0, 1.0, 1.0, 1.0, 1.0, 1.0, 1.0, 1.0, 1.0, 1.0, 1.0, 1.0, 1.0, 1.0, 1.0, 1.0, 1.0, 1.0, 1.0, 1.0, 1.0, 1.0, 1.0, 1.0, 1.0, 1.0, 1.0, 1.0, 1.0, 1.0, 1.0, 1.0, 1.0, 1.0, 1.0, 1.0, 1.0, 1.0, 1.0, 1.0, 1.0, 1.0, 1.0, 1.0, 1.0, 1.0, 1.0, 1.0, 1.0, 1.0, 1.0, 1.0, 1.0, 1.0, 1.0, 1.0, 1.0, 1.0, 1.0, 1.0, 1.0, 1.0, 1.0, 1.0, 1.0, 1.0, 1.0, 1.0, 1.0, 1.0, 1.0, 1.0, 1.0, 1.0, 1.0, 1.0, 1.0, 1.0, 1.0, 1.0, 1.0, 1.0, 1.0, 1.0, 1.0, 1.0, 1.0, 1.0, 1.0, 1.0, 1.0, 1.0, 1.0, 1.0, 1.0, 1.0, 1.0, 1.0, 1.0, 1.0, 1.0, 1.0, 1.0, 1.0, 1.0, 1.0, 1.0, 1.0, 1.0, 1.0, 1.0, 1.0, 1.0, 1.0, 1.0, 1.0, 1.0, 1.0, 1.0, 1.0, 1.0, 1.0, 1.0, 1.0, 1.0, 1.0, 1.0, 1.0, 1.0, 1.0, 1.0, 1.0, 1.0, 1.0, 1.0, 1.0, 1.0, 1.0, 1.0, 1.0, 1.0, 1.0, 1.0, 1.0, 1.0, 1.0, 1.0, 1.0, 1.0, 1.0, 1.0, 1.0, 1.0, 1.0, 1.0, 1.0, 1.0, 1.0, 1.0, 1.0, 1.0, 1.0, 1.0, 1.0, 1.0, 1.0, 1.0, 1.0, 1.0, 1.0, 1.0, 1.0, 1.0, 1.0, 1.0, 1.0, 1.0, 1.0, 1.0, 1.0, 1.0, 1.0, 1.0, 1.0, 1.0, 1.0, 1.0, 1.0, 1.0, 1.0, 1.0, 1.0, 1.0, 1.0, 1.0, 1.0, 1.0, 1.0, 1.0, 1.0, 1.0, 1.0, 1.0, 1.0, 1.0, 1.0, 1.0, 1.0, 1.0, 1.0, 1.0, 1.0, 1.0, 1.0, 1.0, 1.0, 1.0, 1.0, 1.0, 1.0, 1.0, 1.0, 1.0, 1.0, 1.0, 1.0, 1.0])
me_sphere_001.materials.append(mat_black)
me_sphere_001.materials.append(mat_lyellow)
me_sphere_001.materials.append(mat_white_001)
me_sphere_001.use_remesh_preserve_volume = False
me_sphere_001.use_remesh_preserve_attributes = False
me_sphere_001.use_mirror_vertex_groups = False
me_sphere_001.update()
arm_armature = bpy.data.armatures.new('Armature')  # bones are not reproduced

# ---- objects
ob_armature = bpy.data.objects.new('Armature', arm_armature)
ob_sphere = bpy.data.objects.new('Sphere', me_sphere_001)
ob_lamp = bpy.data.objects.new('Lamp', light_lamp)
ob_camera = bpy.data.objects.new('Camera', cam_camera)

# ---- transforms, parenting, visibility, modifiers, constraints
ob_armature.location = (0.0, 0.0, 0.8331)
ob_armature.show_in_front = True
ob_armature.lineart.crease_threshold = 0.0
ob_sphere.parent = ob_armature
ob_sphere.matrix_parent_inverse = Matrix(((1.0, 0.0, 0.0, -0.003523), (0.0, 1.0, 0.0, 0.01463), (0.0, 0.0, 1.0, -0.8431), (0.0, 0.0, 0.0, 1.0)))
ob_sphere.location = (0.0, 0.0, 0.0)
ob_sphere.scale = (1.0, 6.101, 1.0)
ob_sphere.lineart.crease_threshold = 0.0
_vg = ob_sphere.vertex_groups.new(name='Bone.003')
for _i, _w in zip([0, 1, 2, 3, 4, 5, 45, 46, 63, 64, 65, 66, 73, 79, 80, 81, 82, 83, 84, 85, 125, 126, 143, 144, 145, 146, 147, 148, 149, 150, 168, 172, 174, 181, 187], [0.8099, 0.7808, 0.5644, 0.1333, 0.1912, 0.2538, 0.6958, 0.2366, 0.05997, 0.02592, 0.05296, 0.1194, 0.2368, 0.06144, 0.8099, 0.7808, 0.5644, 0.1333, 0.1912, 0.2538, 0.6958, 0.2366, 0.05997, 0.02592, 0.05296, 0.2198, 0.9259, 0.9734, 0.8283, 0.1054, 0.9621, 0.06291, 0.1194, 0.2368, 0.06144]): _vg.add([_i], _w, 'REPLACE')
_vg = ob_sphere.vertex_groups.new(name='Bone')
for _i, _w in zip([0, 1, 2, 3, 4, 5, 14, 16, 17, 18, 19, 20, 21, 45, 46, 49, 50, 51, 62, 63, 64, 65, 66, 69, 70, 72, 73, 75, 76, 77, 78, 79, 80, 81, 82, 83, 84, 85, 94, 96, 97, 98, 99, 100, 101, 125, 126, 129, 130, 131, 142, 143, 144, 145, 146, 147, 149, 150, 155, 157, 158, 159, 160, 161, 168, 172, 173, 174, 177, 178, 180, 181, 183, 184, 185, 186, 187], [0.1781, 0.2074, 0.4079, 0.8253, 0.7755, 0.7014, 0.0382, 0.119, 0.01485, 0.2192, 0.09298, 0.1737, 0.05542, 0.2861, 0.7288, 0.01533, 0.195, 0.07319, 0.9439, 0.765, 0.797, 0.7805, 0.8125, 0.1016, 0.01121, 0.9004, 0.7158, 0.04995, 0.2314, 0.1044, 0.00923, 0.7614, 0.1781, 0.2074, 0.4079, 0.8253, 0.7755, 0.7014, 0.0382, 0.119, 0.01485, 0.2192, 0.09298, 0.1737, 0.05542, 0.2861, 0.7288, 0.01533, 0.195, 0.07319, 0.9439, 0.765, 0.797, 0.7805, 0.7357, 0.06917, 0.1617, 0.7998, 0.06169, 0.2435, 0.1157, 0.08429, 0.007561, 0.01846, 0.0213, 0.7266, 0.8558, 0.8125, 0.1016, 0.01121, 0.9004, 0.7158, 0.04995, 0.2314, 0.1044, 0.00923, 0.7614]): _vg.add([_i], _w, 'REPLACE')
_vg = ob_sphere.vertex_groups.new(name='Bone.002')
for _i, _w in zip([3, 4, 5, 12, 13, 14, 15, 16, 17, 18, 19, 20, 21, 22, 23, 24, 46, 49, 50, 51, 52, 62, 63, 64, 65, 66, 68, 69, 70, 71, 72, 73, 74, 75, 76, 77, 78, 79, 83, 84, 85, 92, 93, 94, 95, 96, 97, 98, 99, 100, 101, 102, 103, 104, 126, 129, 130, 131, 132, 142, 143, 144, 145, 146, 150, 151, 155, 156, 157, 158, 159, 160, 161, 162, 172, 173, 174, 176, 177, 178, 179, 180, 181, 182, 183, 184, 185, 186, 187], [0.02097, 0.005337, 0.01873, 0.005964, 0.06449, 0.1045, 0.0799, 0.7142, 0.1793, 0.4879, 0.215, 0.6061, 0.1918, 0.01352, 0.05563, 0.0291, 0.01279, 0.09205, 0.5355, 0.2038, 0.04465, 0.1956, 0.1351, 0.134, 0.1348, 0.05392, 0.07383, 0.7391, 0.197, 0.0221, 0.3918, 0.01186, 0.01434, 0.1116, 0.4636, 0.2159, 0.06149, 0.132, 0.02097, 0.005337, 0.01873, 0.005964, 0.06449, 0.1045, 0.0799, 0.7142, 0.1793, 0.4879, 0.215, 0.6061, 0.1918, 0.01352, 0.05563, 0.0291, 0.01279, 0.09205, 0.5355, 0.2038, 0.04465, 0.1956, 0.1351, 0.134, 0.1348, 0.004997, 0.08686, 0.02272, 0.1187, 0.08317, 0.4393, 0.2169, 0.7315, 0.2147, 0.06734, 0.03068, 0.1289, 0.588, 0.05392, 0.07383, 0.7391, 0.197, 0.0221, 0.3918, 0.01186, 0.01434, 0.1116, 0.4636, 0.2159, 0.06149, 0.132]): _vg.add([_i], _w, 'REPLACE')
_vg = ob_sphere.vertex_groups.new(name='Bone.004')
for _i, _w in zip([9, 10, 11, 12, 13, 14, 15, 16, 17, 18, 19, 20, 21, 22, 23, 24, 30, 47, 48, 49, 50, 51, 52, 63, 64, 65, 67, 68, 69, 70, 71, 72, 74, 75, 76, 77, 78, 79, 89, 90, 91, 92, 93, 94, 95, 96, 97, 98, 99, 100, 101, 102, 103, 104, 110, 127, 128, 129, 130, 131, 132, 143, 144, 145, 151, 153, 154, 155, 156, 157, 158, 159, 160, 161, 162, 172, 173, 175, 176, 177, 178, 179, 180, 182, 183, 184, 185, 186, 187], [0.03762, 0.03271, 0.05613, 0.1028, 0.1873, 0.4162, 0.2248, 0.1361, 0.5425, 0.1907, 0.4766, 0.1421, 0.5017, 0.09013, 0.2109, 0.1157, 0.01345, 0.01436, 0.07577, 0.2752, 0.1726, 0.4722, 0.1505, 0.04854, 0.00891, 0.03352, 0.02826, 0.1887, 0.1434, 0.5065, 0.09238, 0.005049, 0.1196, 0.4313, 0.1992, 0.4693, 0.2321, 0.05327, 0.03762, 0.03271, 0.05613, 0.1028, 0.1873, 0.4162, 0.2248, 0.1361, 0.5425, 0.1907, 0.4766, 0.1421, 0.5017, 0.09013, 0.2109, 0.1157, 0.01345, 0.01436, 0.07577, 0.2752, 0.1726, 0.4722, 0.1505, 0.04854, 0.00891, 0.03352, 0.1364, 0.01506, 0.02382, 0.4464, 0.1902, 0.2077, 0.462, 0.1507, 0.4706, 0.2533, 0.09462, 0.058, 0.0101, 0.02826, 0.1887, 0.1434, 0.5065, 0.09238, 0.005049, 0.1196, 0.4313, 0.1992, 0.4693, 0.2321, 0.05327]): _vg.add([_i], _w, 'REPLACE')
_vg = ob_sphere.vertex_groups.new(name='Bone.005')
for _i, _w in zip([6, 7, 8, 9, 10, 11, 12, 13, 14, 15, 16, 17, 18, 19, 20, 21, 22, 23, 24, 25, 26, 28, 30, 31, 34, 36, 47, 48, 49, 50, 51, 52, 53, 54, 56, 57, 58, 59, 60, 61, 67, 68, 69, 70, 71, 74, 75, 76, 77, 78, 86, 87, 88, 89, 90, 91, 92, 93, 94, 95, 96, 97, 98, 99, 100, 101, 102, 103, 104, 105, 106, 108, 110, 111, 114, 116, 127, 128, 129, 130, 131, 132, 133, 134, 136, 137, 138, 139, 140, 141, 151, 152, 153, 154, 155, 156, 157, 158, 159, 160, 161, 162, 163, 166, 170, 171, 175, 176, 177, 178, 179, 182, 183, 184, 185, 186], [0.1778, 0.3762, 0.2231, 0.7213, 0.7687, 0.7656, 0.6881, 0.6661, 0.4006, 0.6369, 0.0578, 0.2208, 0.07192, 0.1762, 0.06185, 0.2231, 0.9535, 0.5803, 0.849, 0.09955, 0.06112, 0.1304, 0.7682, 0.2769, 0.06151, 0.1421, 0.369, 0.8954, 0.5309, 0.07272, 0.2157, 0.7405, 0.03969, 0.1367, 0.172, 0.2251, 0.1082, 0.06641, 0.1828, 0.1862, 0.7491, 0.6387, 0.06647, 0.2324, 0.9313, 0.6491, 0.3478, 0.07263, 0.1671, 0.5444, 0.1778, 0.3762, 0.2231, 0.7213, 0.7687, 0.7656, 0.6881, 0.6661, 0.4006, 0.6369, 0.0578, 0.2208, 0.07192, 0.1762, 0.06185, 0.2231, 0.9535, 0.5803, 0.849, 0.09955, 0.06112, 0.1304, 0.7682, 0.2769, 0.06151, 0.1421, 0.369, 0.8954, 0.5309, 0.07272, 0.2157, 0.7405, 0.03969, 0.1367, 0.172, 0.2251, 0.1082, 0.06641, 0.1828, 0.1862, 0.6237, 0.2149, 0.9325, 0.704, 0.3083, 0.6125, 0.07329, 0.1586, 0.07513, 0.246, 0.5134, 0.8983, 0.0213, 0.1163, 0.173, 0.06757, 0.7491, 0.6387, 0.06647, 0.2324, 0.9313, 0.6491, 0.3478, 0.07263, 0.1671, 0.5444]): _vg.add([_i], _w, 'REPLACE')
_vg = ob_sphere.vertex_groups.new(name='Bone.006')
for _i, _w in zip([6, 7, 8, 9, 10, 11, 12, 13, 15, 22, 23, 24, 25, 26, 27, 28, 29, 30, 31, 32, 33, 34, 36, 47, 48, 49, 52, 53, 54, 55, 56, 57, 58, 59, 60, 61, 67, 68, 70, 71, 74, 78, 86, 87, 88, 89, 90, 91, 92, 93, 95, 102, 103, 104, 105, 106, 107, 108, 109, 110, 111, 112, 113, 114, 116, 127, 128, 129, 132, 133, 134, 135, 136, 137, 138, 139, 140, 141, 152, 153, 154, 156, 160, 162, 163, 164, 165, 166, 169, 170, 175, 176, 178, 179, 182, 186], [0.7003, 0.9033, 0.5488, 0.1216, 0.7917, 0.4759, 0.06576, 0.05964, 0.0252, 0.4752, 0.02281, 0.08459, 0.7088, 0.5614, 0.06964, 0.599, 0.007242, 0.1509, 0.713, 0.01828, 0.1799, 0.7175, 0.8173, 0.2441, 0.1135, 0.008201, 0.05632, 0.2594, 0.2913, 0.1613, 0.582, 0.7724, 0.0806, 0.0008108, 0.7932, 0.2789, 0.8137, 0.07694, 0.009961, 0.4453, 0.03288, 0.0114, 0.7003, 0.9033, 0.5488, 0.1216, 0.7917, 0.4759, 0.06576, 0.05964, 0.0252, 0.4752, 0.02281, 0.08459, 0.7088, 0.5614, 0.06964, 0.599, 0.007242, 0.1509, 0.713, 0.01828, 0.1799, 0.7175, 0.8173, 0.2441, 0.1135, 0.008201, 0.05632, 0.2594, 0.2913, 0.1613, 0.582, 0.7724, 0.0806, 0.0008108, 0.7932, 0.2789, 0.5651, 0.1218, 0.8357, 0.09424, 0.01992, 0.4154, 0.6737, 0.0, 0.0426, 0.8198, 0.0, 0.729, 0.8137, 0.07694, 0.009961, 0.4453, 0.03288, 0.0114]): _vg.add([_i], _w, 'REPLACE')
_vg = ob_sphere.vertex_groups.new(name='Bone.007')
for _i, _w in zip([0, 1, 2, 3, 4, 5, 6, 7, 8, 9, 10, 11, 12, 13, 14, 15, 16, 17, 18, 19, 20, 21, 22, 23, 24, 25, 26, 27, 28, 29, 30, 31, 32, 33, 34, 35, 36, 37, 38, 39, 40, 41, 42, 43, 44, 45, 46, 47, 48, 49, 50, 51, 52, 53, 54, 55, 56, 57, 58, 59, 60, 61, 62, 63, 64, 65, 67, 80, 81, 82, 83, 84, 85, 86, 87, 88, 89, 90, 91, 92, 93, 94, 95, 96, 97, 98, 99, 100, 101, 102, 103, 104, 105, 106, 107, 108, 109, 110, 111, 112, 113, 114, 115, 116, 117, 118, 119, 120, 121, 122, 123, 124, 125, 126, 127, 128, 129, 130, 131, 132, 133, 134, 135, 136, 137, 138, 139, 140, 141, 142, 143, 144, 145, 146, 147, 148, 149, 150, 151, 152, 153, 154, 155, 156, 157, 158, 160, 161, 162, 163, 164, 165, 166, 167, 168, 169, 170, 171, 172, 173, 175], [0.0, 0.0, 0.0, 0.0, 0.0, 0.0, 0.2266, 0.2688, 0.2255, 0.2703, 0.004501, 0.0, 0.0, 0.0, 0.0, 0.0, 0.0, 0.0, 0.0, 0.0, 0.0, 0.0, 0.0, 0.0, 0.0, 0.4055, 0.43, 0.2799, 0.4007, 0.4155, 0.2304, 0.2746, 0.09032, 0.7464, 0.4412, 0.1283, 0.2481, 0.0, 0.0, 0.0, 0.0, 0.0, 0.0, 0.0, 0.0, 0.0, 0.0, 0.2575, 0.0, 0.0, 0.0, 0.0, 0.0, 0.556, 0.6126, 0.593, 0.2746, 0.2295, 0.5211, 0.5447, 0.2819, 0.2822, 0.0, 0.0, 0.0, 0.0, 0.002251, 0.0, 0.0, 0.0, 0.0, 0.0, 0.0, 0.2266, 0.2688, 0.2255, 0.2703, 0.004501, 0.0, 0.0, 0.0, 0.0, 0.0, 0.0, 0.0, 0.0, 0.0, 0.0, 0.0, 0.0, 0.0, 0.0, 0.4055, 0.43, 0.2799, 0.4007, 0.4155, 0.2304, 0.2746, 0.09032, 0.7464, 0.4412, 0.1283, 0.2481, 0.0, 0.0, 0.0, 0.0, 0.0, 0.0, 0.0, 0.0, 0.0, 0.0, 0.2575, 0.0, 0.0, 0.0, 0.0, 0.0, 0.556, 0.6126, 0.593, 0.2746, 0.2295, 0.5211, 0.5447, 0.2819, 0.2822, 0.0, 0.0, 0.0, 0.0, 0.0, 0.0, 0.0, 0.0, 0.0, 0.0, 0.266, 0.1408, 0.0, 0.0, 0.0, 0.0, 0.0, 0.0, 0.0, 0.0, 0.388, 0.9716, 0.5928, 0.3221, 0.4398, 0.0, 0.9069, 0.4302, 0.6539, 0.0, 0.0, 0.002251]): _vg.add([_i], _w, 'REPLACE')
_vg = ob_sphere.vertex_groups.new(name='Bone.001')
for _i, _w in zip([6, 7, 8, 9, 11, 12, 14, 23, 24, 25, 26, 27, 28, 29, 30, 32, 33, 34, 35, 37, 38, 39, 40, 41, 42, 43, 44, 47, 48, 49, 52, 53, 54, 55, 56, 57, 58, 59, 61, 75, 77, 78, 86, 87, 88, 89, 91, 92, 94, 103, 104, 105, 106, 107, 108, 109, 110, 112, 113, 114, 115, 117, 118, 119, 120, 121, 122, 123, 124, 127, 128, 129, 132, 133, 134, 135, 136, 137, 138, 139, 141, 151, 153, 155, 158, 161, 165, 167, 169, 171, 183, 185, 186], [0.02797, 0.009123, 0.0, 0.0, 0.02324, 0.0, 0.03429, 0.0, 0.02327, 0.03926, 0.0, 0.101, 0.0, 0.1952, 0.0, 0.3404, 0.0, 0.009655, 0.0, 0.404, 0.293, 0.5568, 0.1832, 0.7237, 0.6716, 0.9828, 0.956, 0.0, 0.0, 0.01397, 0.03563, 0.0, 0.0, 0.0, 0.0, 0.01925, 0.0, 0.0, 0.0, 0.04208, 0.0004602, 0.04567, 0.02797, 0.009123, 0.0, 0.0, 0.02324, 0.0, 0.03429, 0.0, 0.02327, 0.03926, 0.0, 0.0, 0.0, 0.0, 0.0, 0.0, 0.0, 0.009655, 0.0, 0.0, 0.0, 0.0, 0.0, 0.0, 0.0, 0.0, 0.0, 0.0, 0.0, 0.01397, 0.03563, 0.0, 0.0, 0.0, 0.0, 0.01925, 0.0, 0.0, 0.0, 0.0, 0.0, 0.04986, 0.0009204, 0.09134, 0.0, 0.0, 0.08687, 0.0, 0.04208, 0.0004602, 0.04567]): _vg.add([_i], _w, 'REPLACE')
_vg = ob_sphere.vertex_groups.new(name='Bone.008')
for _i, _w in zip([9, 29, 30, 32, 35, 53, 58, 59, 74, 89, 107, 109, 110, 112, 115, 117, 118, 119, 120, 121, 122, 123, 124, 133, 135, 138, 139, 151, 153, 155, 158, 165, 167, 169, 171, 182, 183, 184, 185], [0.02399, 0.0008857, 0.08439, 0.03252, 0.01817, 0.01596, 0.02009, 0.09058, 0.01922, 0.02399, 0.2254, 0.3248, 0.02187, 0.3332, 0.3105, 0.6208, 0.4039, 0.7109, 0.4494, 0.7615, 0.7038, 0.7841, 0.7199, 0.01596, 0.0, 0.0, 0.0, 0.0, 0.138, 0.0, 0.0, 0.0, 0.0, 0.03747, 0.0, 0.0, 0.0, 0.0, 0.0]): _vg.add([_i], _w, 'REPLACE')
_m = ob_sphere.modifiers.new('Armature', 'ARMATURE')
_m.object = ob_armature
ob_lamp.location = (4.08, 0.9908, 6.747)
ob_lamp.rotation_euler = (0.6503, 0.05522, 1.866)
ob_lamp.lock_rotations_4d = False
ob_lamp.empty_display_type = 'ARROWS'
ob_lamp.color = (0.0, 0.0, 0.0, 0.0)
ob_lamp.lineart.crease_threshold = 0.0
ob_camera.location = (7.485, -6.522, 6.187)
ob_camera.rotation_euler = (1.109, 0.0, 0.8149)
ob_camera.lock_rotations_4d = False
ob_camera.empty_display_type = 'ARROWS'
ob_camera.color = (0.0, 0.0, 0.0, 0.0)
ob_camera.display_type = 'WIRE'
ob_camera.lineart.crease_threshold = 0.0

# ---- collection membership
col_collection_1.objects.link(ob_armature)
col_collection_1.objects.link(ob_sphere)
col_collection_1.objects.link(ob_lamp)
col_collection_1.objects.link(ob_camera)

# ---- scene / render settings (as saved in the file)
scene.camera = ob_camera
scene.frame_start = 0; scene.frame_end = 30; scene.frame_set(24)
scene.render.engine = 'BLENDER_EEVEE_NEXT'
scene.render.resolution_percentage = 50
scene.render.dither_intensity = 0.0
scene.cycles.use_denoising = False
scene.cycles.samples = 128
scene.cycles.sampling_pattern = 'TABULATED_SOBOL'
scene.cycles.use_adaptive_sampling = False
scene.cycles.use_light_tree = False
scene.cycles.blur_glossy = 0.0
scene.cycles.sample_clamp_indirect = 0.0
scene.view_settings.view_transform = 'Standard'
bpy.context.view_layer.update()
